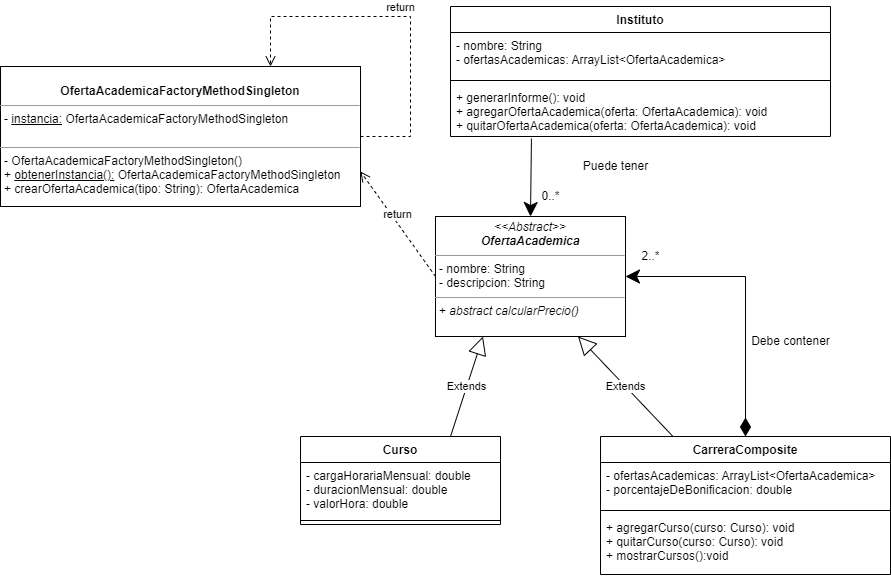

The diagram above was exported from draw.io. Its source (the exported page's mxGraphModel, read from the mxfile embedded in the PNG):
<mxGraphModel dx="1718" dy="476" grid="1" gridSize="10" guides="1" tooltips="1" connect="1" arrows="1" fold="1" page="1" pageScale="1" pageWidth="850" pageHeight="1100" math="0" shadow="0">
  <root>
    <mxCell id="0" />
    <mxCell id="1" parent="0" />
    <mxCell id="UZWyteAihbEQJALGUsnW-1" value="Instituto" style="swimlane;fontStyle=1;align=center;verticalAlign=top;childLayout=stackLayout;horizontal=1;startSize=26;horizontalStack=0;resizeParent=1;resizeParentMax=0;resizeLast=0;collapsible=1;marginBottom=0;" vertex="1" parent="1">
      <mxGeometry x="330" y="40" width="380" height="130" as="geometry" />
    </mxCell>
    <mxCell id="UZWyteAihbEQJALGUsnW-2" value="- nombre: String&#10;- ofertasAcademicas: ArrayList&lt;OfertaAcademica&gt;" style="text;strokeColor=none;fillColor=none;align=left;verticalAlign=top;spacingLeft=4;spacingRight=4;overflow=hidden;rotatable=0;points=[[0,0.5],[1,0.5]];portConstraint=eastwest;" vertex="1" parent="UZWyteAihbEQJALGUsnW-1">
      <mxGeometry y="26" width="380" height="44" as="geometry" />
    </mxCell>
    <mxCell id="UZWyteAihbEQJALGUsnW-3" value="" style="line;strokeWidth=1;fillColor=none;align=left;verticalAlign=middle;spacingTop=-1;spacingLeft=3;spacingRight=3;rotatable=0;labelPosition=right;points=[];portConstraint=eastwest;strokeColor=inherit;" vertex="1" parent="UZWyteAihbEQJALGUsnW-1">
      <mxGeometry y="70" width="380" height="8" as="geometry" />
    </mxCell>
    <mxCell id="UZWyteAihbEQJALGUsnW-4" value="+ generarInforme(): void&#10;+ agregarOfertaAcademica(oferta: OfertaAcademica): void&#10;+ quitarOfertaAcademica(oferta: OfertaAcademica): void" style="text;strokeColor=none;fillColor=none;align=left;verticalAlign=top;spacingLeft=4;spacingRight=4;overflow=hidden;rotatable=0;points=[[0,0.5],[1,0.5]];portConstraint=eastwest;" vertex="1" parent="UZWyteAihbEQJALGUsnW-1">
      <mxGeometry y="78" width="380" height="52" as="geometry" />
    </mxCell>
    <mxCell id="UZWyteAihbEQJALGUsnW-5" value="&lt;p style=&quot;margin:0px;margin-top:4px;text-align:center;&quot;&gt;&lt;i&gt;&amp;lt;&amp;lt;Abstract&amp;gt;&amp;gt;&lt;/i&gt;&lt;br&gt;&lt;b&gt;&lt;i&gt;OfertaAcademica&lt;/i&gt;&lt;/b&gt;&lt;/p&gt;&lt;hr size=&quot;1&quot;&gt;&lt;p style=&quot;margin:0px;margin-left:4px;&quot;&gt;- nombre: String&lt;br&gt;- descripcion: String&lt;/p&gt;&lt;hr size=&quot;1&quot;&gt;&lt;p style=&quot;margin:0px;margin-left:4px;&quot;&gt;+ &lt;i&gt;abstract calcularPrecio()&lt;/i&gt;&lt;/p&gt;" style="verticalAlign=top;align=left;overflow=fill;fontSize=12;fontFamily=Helvetica;html=1;" vertex="1" parent="1">
      <mxGeometry x="315" y="250" width="190" height="120" as="geometry" />
    </mxCell>
    <mxCell id="UZWyteAihbEQJALGUsnW-6" value="Extends" style="endArrow=block;endSize=16;endFill=0;html=1;rounded=0;entryX=0.25;entryY=1;entryDx=0;entryDy=0;exitX=0.75;exitY=0;exitDx=0;exitDy=0;" edge="1" parent="1" source="UZWyteAihbEQJALGUsnW-7" target="UZWyteAihbEQJALGUsnW-5">
      <mxGeometry width="160" relative="1" as="geometry">
        <mxPoint x="290" y="470" as="sourcePoint" />
        <mxPoint x="360" y="470" as="targetPoint" />
      </mxGeometry>
    </mxCell>
    <mxCell id="UZWyteAihbEQJALGUsnW-7" value="Curso" style="swimlane;fontStyle=1;align=center;verticalAlign=top;childLayout=stackLayout;horizontal=1;startSize=26;horizontalStack=0;resizeParent=1;resizeParentMax=0;resizeLast=0;collapsible=1;marginBottom=0;" vertex="1" parent="1">
      <mxGeometry x="180" y="470" width="200" height="88" as="geometry" />
    </mxCell>
    <mxCell id="UZWyteAihbEQJALGUsnW-8" value="- cargaHorariaMensual: double&#10;- duracionMensual: double&#10;- valorHora: double" style="text;strokeColor=none;fillColor=none;align=left;verticalAlign=top;spacingLeft=4;spacingRight=4;overflow=hidden;rotatable=0;points=[[0,0.5],[1,0.5]];portConstraint=eastwest;" vertex="1" parent="UZWyteAihbEQJALGUsnW-7">
      <mxGeometry y="26" width="200" height="54" as="geometry" />
    </mxCell>
    <mxCell id="UZWyteAihbEQJALGUsnW-9" value="" style="line;strokeWidth=1;fillColor=none;align=left;verticalAlign=middle;spacingTop=-1;spacingLeft=3;spacingRight=3;rotatable=0;labelPosition=right;points=[];portConstraint=eastwest;strokeColor=inherit;" vertex="1" parent="UZWyteAihbEQJALGUsnW-7">
      <mxGeometry y="80" width="200" height="8" as="geometry" />
    </mxCell>
    <mxCell id="UZWyteAihbEQJALGUsnW-11" value="CarreraComposite" style="swimlane;fontStyle=1;align=center;verticalAlign=top;childLayout=stackLayout;horizontal=1;startSize=26;horizontalStack=0;resizeParent=1;resizeParentMax=0;resizeLast=0;collapsible=1;marginBottom=0;" vertex="1" parent="1">
      <mxGeometry x="480" y="470" width="290" height="138" as="geometry" />
    </mxCell>
    <mxCell id="UZWyteAihbEQJALGUsnW-12" value="- ofertasAcademicas: ArrayList&lt;OfertaAcademica&gt;&#10;- porcentajeDeBonificacion: double" style="text;strokeColor=none;fillColor=none;align=left;verticalAlign=top;spacingLeft=4;spacingRight=4;overflow=hidden;rotatable=0;points=[[0,0.5],[1,0.5]];portConstraint=eastwest;" vertex="1" parent="UZWyteAihbEQJALGUsnW-11">
      <mxGeometry y="26" width="290" height="44" as="geometry" />
    </mxCell>
    <mxCell id="UZWyteAihbEQJALGUsnW-13" value="" style="line;strokeWidth=1;fillColor=none;align=left;verticalAlign=middle;spacingTop=-1;spacingLeft=3;spacingRight=3;rotatable=0;labelPosition=right;points=[];portConstraint=eastwest;strokeColor=inherit;" vertex="1" parent="UZWyteAihbEQJALGUsnW-11">
      <mxGeometry y="70" width="290" height="8" as="geometry" />
    </mxCell>
    <mxCell id="UZWyteAihbEQJALGUsnW-14" value="+ agregarCurso(curso: Curso): void&#10;+ quitarCurso(curso: Curso): void&#10;+ mostrarCursos():void" style="text;strokeColor=none;fillColor=none;align=left;verticalAlign=top;spacingLeft=4;spacingRight=4;overflow=hidden;rotatable=0;points=[[0,0.5],[1,0.5]];portConstraint=eastwest;" vertex="1" parent="UZWyteAihbEQJALGUsnW-11">
      <mxGeometry y="78" width="290" height="60" as="geometry" />
    </mxCell>
    <mxCell id="UZWyteAihbEQJALGUsnW-15" value="Extends" style="endArrow=block;endSize=16;endFill=0;html=1;rounded=0;entryX=0.75;entryY=1;entryDx=0;entryDy=0;exitX=0.25;exitY=0;exitDx=0;exitDy=0;" edge="1" parent="1" source="UZWyteAihbEQJALGUsnW-11" target="UZWyteAihbEQJALGUsnW-5">
      <mxGeometry width="160" relative="1" as="geometry">
        <mxPoint x="340" y="430" as="sourcePoint" />
        <mxPoint x="500" y="430" as="targetPoint" />
      </mxGeometry>
    </mxCell>
    <mxCell id="UZWyteAihbEQJALGUsnW-16" value="" style="endArrow=diamondThin;endFill=1;endSize=16;html=1;rounded=0;entryX=0.5;entryY=0;entryDx=0;entryDy=0;exitX=1;exitY=0.5;exitDx=0;exitDy=0;startArrow=classic;startFill=1;startSize=12;" edge="1" parent="1" source="UZWyteAihbEQJALGUsnW-5" target="UZWyteAihbEQJALGUsnW-11">
      <mxGeometry width="160" relative="1" as="geometry">
        <mxPoint x="520" y="320" as="sourcePoint" />
        <mxPoint x="720" y="430" as="targetPoint" />
        <Array as="points">
          <mxPoint x="625" y="310" />
        </Array>
      </mxGeometry>
    </mxCell>
    <mxCell id="UZWyteAihbEQJALGUsnW-17" value="2..*" style="text;html=1;align=center;verticalAlign=middle;resizable=0;points=[];autosize=1;strokeColor=none;fillColor=none;" vertex="1" parent="1">
      <mxGeometry x="510" y="275" width="40" height="30" as="geometry" />
    </mxCell>
    <mxCell id="UZWyteAihbEQJALGUsnW-18" value="" style="endArrow=classic;endFill=1;endSize=12;html=1;rounded=0;entryX=0.5;entryY=0;entryDx=0;entryDy=0;exitX=0.213;exitY=1.038;exitDx=0;exitDy=0;exitPerimeter=0;" edge="1" parent="1" source="UZWyteAihbEQJALGUsnW-4" target="UZWyteAihbEQJALGUsnW-5">
      <mxGeometry width="160" relative="1" as="geometry">
        <mxPoint x="450" y="180" as="sourcePoint" />
        <mxPoint x="500" y="230" as="targetPoint" />
      </mxGeometry>
    </mxCell>
    <mxCell id="UZWyteAihbEQJALGUsnW-24" value="&lt;p style=&quot;margin:0px;margin-top:4px;text-align:center;&quot;&gt;&lt;br&gt;&lt;b&gt;OfertaAcademicaFactoryMethodSingleton&lt;/b&gt;&lt;/p&gt;&lt;hr size=&quot;1&quot;&gt;&lt;p style=&quot;margin:0px;margin-left:4px;&quot;&gt;- &lt;u&gt;instancia:&lt;/u&gt;&amp;nbsp;OfertaAcademicaFactoryMethodSingleton&lt;br&gt;&lt;br&gt;&lt;/p&gt;&lt;hr size=&quot;1&quot;&gt;&lt;p style=&quot;margin:0px;margin-left:4px;&quot;&gt;- OfertaAcademicaFactoryMethodSingleton()&lt;/p&gt;&lt;p style=&quot;margin:0px;margin-left:4px;&quot;&gt;+ &lt;u&gt;obtenerInstancia():&lt;/u&gt; OfertaAcademicaFactoryMethodSingleton&lt;/p&gt;&lt;p style=&quot;margin:0px;margin-left:4px;&quot;&gt;+ crearOfertaAcademica(tipo: String): OfertaAcademica&lt;/p&gt;" style="verticalAlign=top;align=left;overflow=fill;fontSize=12;fontFamily=Helvetica;html=1;" vertex="1" parent="1">
      <mxGeometry x="-120" y="100" width="360" height="140" as="geometry" />
    </mxCell>
    <mxCell id="UZWyteAihbEQJALGUsnW-25" value="return" style="html=1;verticalAlign=bottom;endArrow=open;dashed=1;endSize=8;rounded=0;exitX=0;exitY=0.5;exitDx=0;exitDy=0;entryX=1;entryY=0.75;entryDx=0;entryDy=0;" edge="1" parent="1" source="UZWyteAihbEQJALGUsnW-5" target="UZWyteAihbEQJALGUsnW-24">
      <mxGeometry relative="1" as="geometry">
        <mxPoint x="340" y="230" as="sourcePoint" />
        <mxPoint x="260" y="230" as="targetPoint" />
      </mxGeometry>
    </mxCell>
    <mxCell id="UZWyteAihbEQJALGUsnW-26" value="return" style="html=1;verticalAlign=bottom;endArrow=open;dashed=1;endSize=8;rounded=0;exitX=1;exitY=0.5;exitDx=0;exitDy=0;entryX=0.75;entryY=0;entryDx=0;entryDy=0;" edge="1" parent="1" source="UZWyteAihbEQJALGUsnW-24" target="UZWyteAihbEQJALGUsnW-24">
      <mxGeometry relative="1" as="geometry">
        <mxPoint x="340" y="230" as="sourcePoint" />
        <mxPoint x="140" y="50" as="targetPoint" />
        <Array as="points">
          <mxPoint x="290" y="170" />
          <mxPoint x="290" y="50" />
          <mxPoint x="150" y="50" />
        </Array>
      </mxGeometry>
    </mxCell>
    <mxCell id="UZWyteAihbEQJALGUsnW-27" value="0..*" style="text;html=1;align=center;verticalAlign=middle;resizable=0;points=[];autosize=1;strokeColor=none;fillColor=none;" vertex="1" parent="1">
      <mxGeometry x="410" y="215" width="40" height="30" as="geometry" />
    </mxCell>
    <mxCell id="UZWyteAihbEQJALGUsnW-28" value="Puede tener" style="text;html=1;align=center;verticalAlign=middle;resizable=0;points=[];autosize=1;strokeColor=none;fillColor=none;" vertex="1" parent="1">
      <mxGeometry x="450" y="185" width="90" height="30" as="geometry" />
    </mxCell>
    <mxCell id="UZWyteAihbEQJALGUsnW-29" value="Debe contener" style="text;html=1;align=center;verticalAlign=middle;resizable=0;points=[];autosize=1;strokeColor=none;fillColor=none;" vertex="1" parent="1">
      <mxGeometry x="620" y="360" width="100" height="30" as="geometry" />
    </mxCell>
  </root>
</mxGraphModel>